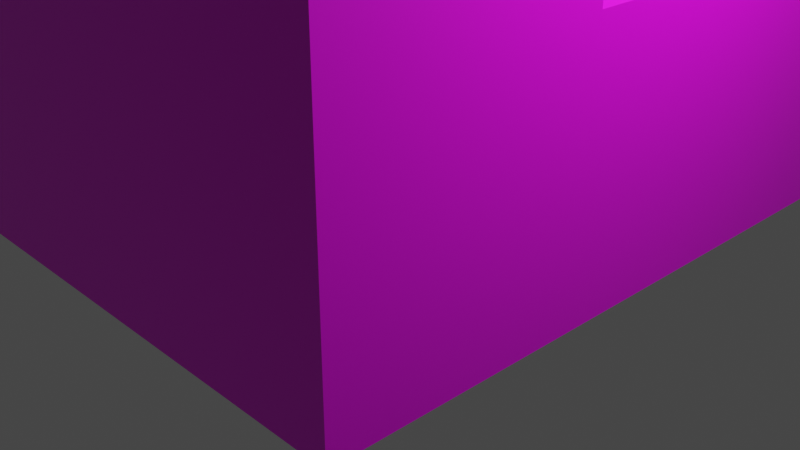 # Source: Lblock.blend  (saved by Blender 2.82.7; exported with 4.5.12 LTS)
import bpy
from mathutils import Matrix  # noqa: F401  (used for matrix-valued properties, if any)

bpy.ops.wm.read_factory_settings(use_empty=True)
scene = bpy.context.scene
scene.name = 'Scene'

# ---- collections
col_collection = bpy.data.collections.new('Collection'); scene.collection.children.link(col_collection)

# ---- images (referenced by path relative to the original .blend; pixels are not part of the script)
import os
ASSET_DIR = os.environ.get("B2B_ASSET_DIR", "")  # directory of the original .blend (textures are referenced by path, not embedded)
HERE = os.path.dirname(os.path.abspath(__file__))  # packed textures are extracted next to this script under _unpacked/

def load_image(name, relpath, width, height, colorspace="sRGB"):
    """Load a texture the original file referenced (path relative to the .blend, or extracted next to this script)."""
    p = next((c for c in (os.path.join(HERE, relpath), os.path.join(ASSET_DIR, relpath)) if relpath and os.path.exists(c)), "")
    if p:
        img = bpy.data.images.load(p, check_existing=True)
        img.name = name
    else:  # same state as the original file: an image datablock whose file is absent (Cycles renders it pink)
        img = bpy.data.images.new(name, width, height)
        img.source = "FILE"
        img.filepath = "//" + (relpath or name)
    img.colorspace_settings.name = colorspace
    return img
img_test_texture_png = load_image('test_texture.png', 'test_texture.png', 1024, 1024, 'sRGB')

# ---- materials (node trees are filled in below, after node groups)
mat_material = bpy.data.materials.new('Material')
mat_material.alpha_threshold = 0.0
mat_material.use_transparent_shadow = False
mat_material.line_color = (0.0, 0.0, 0.0, 1.0)

# ---- material node trees
mat_material.use_nodes = True; mat_material.node_tree.nodes.clear()
_N = mat_material.node_tree.nodes; _L = mat_material.node_tree.links
n0 = _N.new('ShaderNodeOutputMaterial'); n0.name = 'Material Output'; n0.location = (300, 300)
n1 = _N.new('ShaderNodeBsdfPrincipled'); n1.name = 'Principled BSDF'; n1.location = (10, 300)
n1.distribution = 'GGX'
n1.subsurface_method = 'BURLEY'
n1.inputs[2].default_value = 0.4
n1.inputs[3].default_value = 1.45
n1.inputs[27].default_value = (0.0, 0.0, 0.0, 1.0)
n1.inputs[28].default_value = 1.0
n2 = _N.new('ShaderNodeTexImage'); n2.name = 'Image Texture'; n2.location = (-280, 280)
n2.image = img_test_texture_png
_L.new(n1.outputs[0], n0.inputs[0])
_L.new(n2.outputs[0], n1.inputs[0])
n0.is_active_output = True

# ---- world
world_world = bpy.data.worlds.new('World'); scene.world = world_world
world_world.use_nodes = True; world_world.node_tree.nodes.clear()
_N = world_world.node_tree.nodes; _L = world_world.node_tree.links
n0 = _N.new('ShaderNodeOutputWorld'); n0.name = 'World Output'; n0.location = (300, 300)
n1 = _N.new('ShaderNodeBackground'); n1.name = 'Background'; n1.location = (10, 300)
n1.inputs[0].default_value = (0.05088, 0.05088, 0.05088, 1.0)
_L.new(n1.outputs[0], n0.inputs[0])
n0.is_active_output = True
world_world.color = (0.05088, 0.05088, 0.05088)
world_world.use_sun_shadow = False
world_world.sun_shadow_jitter_overblur = 0.0

# ---- cameras
cam_camera = bpy.data.cameras.new('Camera')
cam_camera.clip_end = 100.0
cam_camera.ortho_scale = 7.314

# ---- lights
light_light = bpy.data.lights.new('Light', 'POINT')
light_light.transmission_factor = 0.0
light_light.energy = 1000.0
light_light.shadow_soft_size = 0.1
light_light.shadow_maximum_resolution = 0.006
light_light.use_absolute_resolution = True

# ---- meshes
me_cube = bpy.data.meshes.new('Cube')
me_cube.from_pydata([(2.533, -0.323, 1.0), (2.533, -0.323, -1.746), (2.533, -3.083, 1.0), (2.533, -3.083, -1.746), (0.5329, -0.323, 1.0), (0.5329, -0.323, -1.746), (0.5329, -3.083, 1.0), (0.5329, -3.083, -1.746), (2.533, -3.083, 5.991), (0.5329, -3.083, 5.991), (2.533, -0.323, 5.991), (0.5329, -0.323, 5.991), (2.533, 4.192, -1.746), (0.5329, 4.192, -1.746), (2.533, 4.192, 1.0), (0.5329, 4.192, 1.0), (-2.496, -0.323, -1.746), (-2.496, -3.083, -1.746), (-2.496, -3.083, 1.0), (-2.496, -0.323, 1.0), (-2.496, -3.083, 5.991), (-2.496, -0.323, 5.991), (-2.496, 4.192, 1.0), (-2.496, 4.192, -1.746)], [], [(0, 4, 11, 10), (3, 2, 6, 7), (5, 7, 17, 16), (5, 1, 3, 7), (1, 0, 2, 3), (4, 0, 14, 15), (10, 11, 9, 8), (6, 2, 8, 9), (15, 13, 23, 22), (2, 0, 10, 8), (13, 15, 14, 12), (0, 1, 12, 14), (6, 9, 20, 18), (1, 5, 13, 12), (17, 18, 19, 16), (19, 18, 20, 21), (16, 19, 22, 23), (13, 5, 16, 23), (11, 4, 19, 21), (4, 15, 22, 19), (7, 6, 18, 17), (9, 11, 21, 20)])
_uv = me_cube.uv_layers.new(name='UVMap')
_uv.uv.foreach_set('vector', [0.625, 0.5, 0.625, 0.25, 0.175, 0.25, 0.175, 0.5, 0.375, 0.75, 0.625, 0.75, 0.625, 1.0, 0.375, 1.0, 0.425, 0.5, 0.425, 0.75, 0.125, 0.75, 0.125, 0.5, 0.125, 0.5, 0.375, 0.5, 0.375, 0.75, 0.125, 0.75, 0.375, 0.5, 0.625, 0.5, 0.625, 0.75, 0.375, 0.75, 0.225, 0.25, 0.225, 0.5, 0.625, 0.5, 0.625, 0.25, 0.625, 0.5, 0.875, 0.5, 0.875, 0.75, 0.625, 0.75, 1.0, 1.0, 1.0, 0.75, 0.55, 0.75, 0.55, 1.0, 0.75, 0.575, 0.5, 0.575, 0.5, 0.275, 0.75, 0.275, 0.875, 0.725, 0.875, 0.475, 0.425, 0.475, 0.425, 0.725, 0.375, 0.25, 0.625, 0.25, 0.625, 0.5, 0.375, 0.5, 0.625, 0.9, 0.375, 0.9, 0.375, 0.5, 0.625, 0.5, 0.525, 0.7, 0.975, 0.7, 0.975, 1.0, 0.525, 1.0, 0.375, 0.125, 0.125, 0.125, 0.125, 0.525, 0.375, 0.525, 0.375, 0.0, 0.625, 0.0, 0.625, 0.25, 0.375, 0.25, 0.175, 0.25, 0.175, 0.0, 0.625, 0.0, 0.625, 0.25, 0.375, 0.675, 0.625, 0.675, 0.625, 0.275, 0.375, 0.275, 0.425, 0.1, 0.425, 0.5, 0.125, 0.5, 0.125, 0.1, 0.4, 0.25, 0.4, 0.7, 0.7, 0.7, 0.7, 0.25, 0.875, 0.575, 0.475, 0.575, 0.475, 0.275, 0.875, 0.275, 0.375, 0.7, 0.625, 0.7, 0.625, 1.0, 0.375, 1.0, 0.575, 0.75, 0.575, 0.5, 0.875, 0.5, 0.875, 0.75])
me_cube.materials.append(mat_material)
me_cube.use_remesh_preserve_volume = False
me_cube.use_remesh_preserve_attributes = False
me_cube.use_mirror_vertex_groups = False
me_cube.update()

# ---- objects
ob_cube = bpy.data.objects.new('Cube', me_cube)
ob_light = bpy.data.objects.new('Light', light_light)
ob_camera = bpy.data.objects.new('Camera', cam_camera)

# ---- transforms, parenting, visibility, modifiers, constraints
ob_cube.location = (0.0, 0.0, 1.732)
ob_cube.lock_rotations_4d = False
ob_cube.empty_display_type = 'ARROWS'
ob_cube.lineart.crease_threshold = 0.0
ob_light.location = (4.076, 1.005, 5.904)
ob_light.rotation_euler = (0.6503, 0.05522, 1.866)
ob_light.lock_rotations_4d = False
ob_light.empty_display_type = 'ARROWS'
ob_light.color = (0.0, 0.0, 0.0, 0.0)
ob_light.lineart.crease_threshold = 0.0
ob_camera.location = (7.359, -6.926, 4.958)
ob_camera.rotation_euler = (1.109, 0.0, 0.8149)
ob_camera.lock_rotations_4d = False
ob_camera.empty_display_type = 'ARROWS'
ob_camera.color = (0.0, 0.0, 0.0, 0.0)
ob_camera.display_type = 'WIRE'
ob_camera.lineart.crease_threshold = 0.0

# ---- collection membership
col_collection.objects.link(ob_cube)
col_collection.objects.link(ob_light)
col_collection.objects.link(ob_camera)

# ---- scene / render settings (as saved in the file)
scene.camera = ob_camera
scene.frame_start = 1; scene.frame_end = 250; scene.frame_set(1)
scene.render.engine = 'BLENDER_EEVEE_NEXT'
scene.cycles.use_denoising = False
scene.cycles.samples = 128
scene.cycles.sampling_pattern = 'TABULATED_SOBOL'
scene.cycles.use_adaptive_sampling = False
scene.cycles.use_light_tree = False
scene.view_settings.view_transform = 'Filmic'
bpy.context.view_layer.update()
